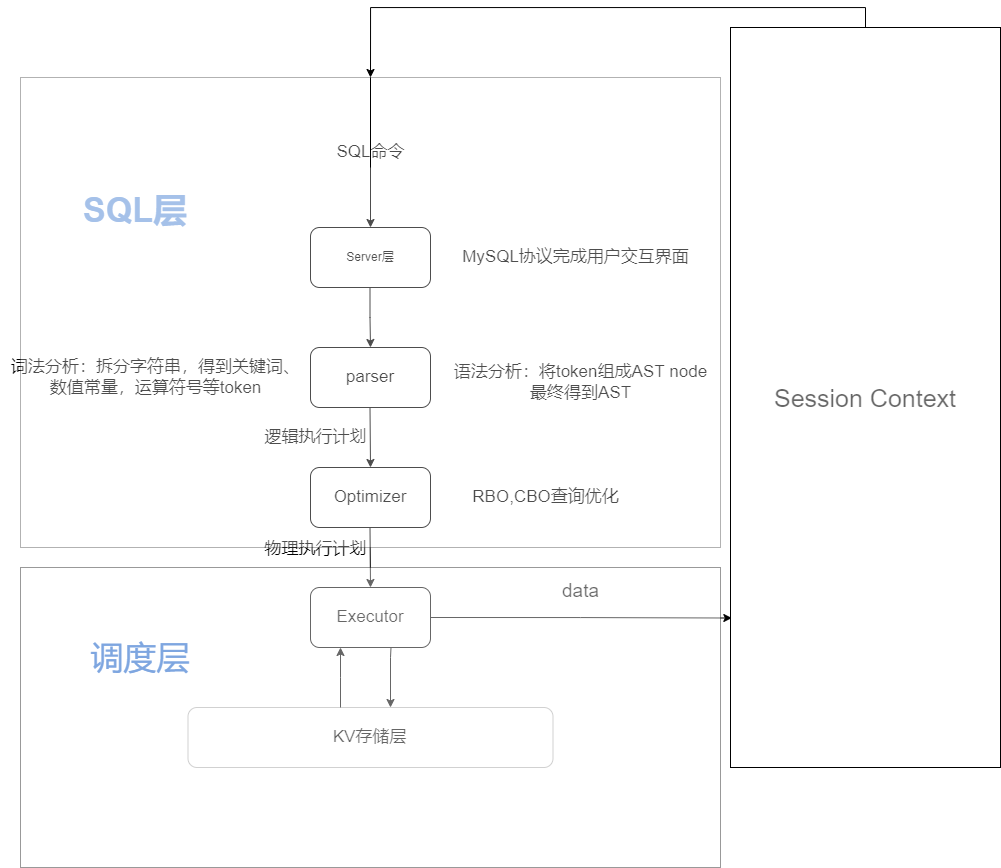

The diagram above was exported from draw.io. Its source (the exported page's mxGraphModel, read from the mxfile embedded in the PNG):
<mxGraphModel dx="1221" dy="1841" grid="1" gridSize="10" guides="1" tooltips="1" connect="1" arrows="1" fold="1" page="1" pageScale="1" pageWidth="827" pageHeight="1169" math="0" shadow="0">
  <root>
    <mxCell id="0" />
    <mxCell id="1" parent="0" />
    <mxCell id="WQvVB5yEsIbyyz-ORUk5-2" value="Server层" style="rounded=1;whiteSpace=wrap;html=1;" vertex="1" parent="1">
      <mxGeometry x="320" y="170" width="120" height="60" as="geometry" />
    </mxCell>
    <mxCell id="WQvVB5yEsIbyyz-ORUk5-3" value="" style="endArrow=classic;html=1;rounded=0;entryX=0.5;entryY=0;entryDx=0;entryDy=0;startArrow=none;" edge="1" parent="1" source="WQvVB5yEsIbyyz-ORUk5-16" target="WQvVB5yEsIbyyz-ORUk5-2">
      <mxGeometry width="50" height="50" relative="1" as="geometry">
        <mxPoint x="380" y="110" as="sourcePoint" />
        <mxPoint x="379.5" y="160" as="targetPoint" />
      </mxGeometry>
    </mxCell>
    <mxCell id="WQvVB5yEsIbyyz-ORUk5-4" value="SQL命令" style="text;html=1;align=center;verticalAlign=middle;resizable=0;points=[];autosize=1;strokeColor=none;fillColor=none;fontSize=17;" vertex="1" parent="1">
      <mxGeometry x="335" y="80" width="90" height="30" as="geometry" />
    </mxCell>
    <mxCell id="WQvVB5yEsIbyyz-ORUk5-5" value="MySQL协议完成用户交互界面" style="text;html=1;align=center;verticalAlign=middle;resizable=0;points=[];autosize=1;strokeColor=none;fillColor=none;fontSize=17;" vertex="1" parent="1">
      <mxGeometry x="460" y="185" width="250" height="30" as="geometry" />
    </mxCell>
    <mxCell id="WQvVB5yEsIbyyz-ORUk5-6" value="" style="endArrow=classic;html=1;rounded=0;fontSize=17;" edge="1" parent="1">
      <mxGeometry width="50" height="50" relative="1" as="geometry">
        <mxPoint x="379.5" y="230" as="sourcePoint" />
        <mxPoint x="380" y="290" as="targetPoint" />
        <Array as="points">
          <mxPoint x="379.5" y="260" />
        </Array>
      </mxGeometry>
    </mxCell>
    <mxCell id="WQvVB5yEsIbyyz-ORUk5-7" value="parser" style="rounded=1;whiteSpace=wrap;html=1;fontSize=17;" vertex="1" parent="1">
      <mxGeometry x="320" y="290" width="120" height="60" as="geometry" />
    </mxCell>
    <mxCell id="WQvVB5yEsIbyyz-ORUk5-8" value="词法分析：拆分字符串，得到关键词、&lt;br&gt;数值常量，运算符号等token" style="text;html=1;align=center;verticalAlign=middle;resizable=0;points=[];autosize=1;strokeColor=none;fillColor=none;fontSize=17;" vertex="1" parent="1">
      <mxGeometry x="10" y="295" width="310" height="50" as="geometry" />
    </mxCell>
    <mxCell id="WQvVB5yEsIbyyz-ORUk5-9" value="语法分析：将token组成AST node&lt;br&gt;最终得到AST" style="text;html=1;align=center;verticalAlign=middle;resizable=0;points=[];autosize=1;strokeColor=none;fillColor=none;fontSize=17;" vertex="1" parent="1">
      <mxGeometry x="450" y="300" width="280" height="50" as="geometry" />
    </mxCell>
    <mxCell id="WQvVB5yEsIbyyz-ORUk5-10" value="" style="endArrow=classic;html=1;rounded=0;fontSize=17;" edge="1" parent="1">
      <mxGeometry width="50" height="50" relative="1" as="geometry">
        <mxPoint x="379.5" y="350" as="sourcePoint" />
        <mxPoint x="380" y="410" as="targetPoint" />
      </mxGeometry>
    </mxCell>
    <mxCell id="WQvVB5yEsIbyyz-ORUk5-11" value="Optimizer" style="rounded=1;whiteSpace=wrap;html=1;fontSize=17;" vertex="1" parent="1">
      <mxGeometry x="320" y="410" width="120" height="60" as="geometry" />
    </mxCell>
    <mxCell id="WQvVB5yEsIbyyz-ORUk5-12" value="RBO,CBO查询优化" style="text;html=1;align=center;verticalAlign=middle;resizable=0;points=[];autosize=1;strokeColor=none;fillColor=none;fontSize=17;" vertex="1" parent="1">
      <mxGeometry x="470" y="425" width="170" height="30" as="geometry" />
    </mxCell>
    <mxCell id="WQvVB5yEsIbyyz-ORUk5-13" value="逻辑执行计划" style="text;html=1;align=center;verticalAlign=middle;resizable=0;points=[];autosize=1;strokeColor=none;fillColor=none;fontSize=17;" vertex="1" parent="1">
      <mxGeometry x="260" y="365" width="130" height="30" as="geometry" />
    </mxCell>
    <mxCell id="WQvVB5yEsIbyyz-ORUk5-14" value="" style="endArrow=classic;html=1;rounded=0;fontSize=17;" edge="1" parent="1">
      <mxGeometry width="50" height="50" relative="1" as="geometry">
        <mxPoint x="379.5" y="470" as="sourcePoint" />
        <mxPoint x="380" y="530" as="targetPoint" />
      </mxGeometry>
    </mxCell>
    <mxCell id="WQvVB5yEsIbyyz-ORUk5-42" style="edgeStyle=orthogonalEdgeStyle;rounded=0;orthogonalLoop=1;jettySize=auto;html=1;exitX=1;exitY=0.5;exitDx=0;exitDy=0;entryX=0.005;entryY=0.798;entryDx=0;entryDy=0;entryPerimeter=0;fontSize=25;fontColor=#000000;" edge="1" parent="1" source="WQvVB5yEsIbyyz-ORUk5-15" target="WQvVB5yEsIbyyz-ORUk5-32">
      <mxGeometry relative="1" as="geometry" />
    </mxCell>
    <mxCell id="WQvVB5yEsIbyyz-ORUk5-15" value="Executor" style="rounded=1;whiteSpace=wrap;html=1;fontSize=17;" vertex="1" parent="1">
      <mxGeometry x="320" y="530" width="120" height="60" as="geometry" />
    </mxCell>
    <mxCell id="WQvVB5yEsIbyyz-ORUk5-17" value="" style="rounded=0;whiteSpace=wrap;html=1;labelBackgroundColor=none;labelBorderColor=none;fontSize=17;opacity=0;strokeWidth=12;sketch=0;shadow=0;" vertex="1" parent="1">
      <mxGeometry x="350" y="170" width="120" height="60" as="geometry" />
    </mxCell>
    <mxCell id="WQvVB5yEsIbyyz-ORUk5-19" style="edgeStyle=orthogonalEdgeStyle;rounded=0;orthogonalLoop=1;jettySize=auto;html=1;exitX=0.5;exitY=1;exitDx=0;exitDy=0;fontSize=17;" edge="1" parent="1" source="WQvVB5yEsIbyyz-ORUk5-16" target="WQvVB5yEsIbyyz-ORUk5-16">
      <mxGeometry relative="1" as="geometry" />
    </mxCell>
    <mxCell id="WQvVB5yEsIbyyz-ORUk5-20" value="SQL层" style="rounded=1;whiteSpace=wrap;html=1;shadow=0;glass=0;labelBackgroundColor=none;labelBorderColor=none;sketch=0;fontSize=34;strokeWidth=1;opacity=0;fontStyle=1;fontColor=#7EA6E0;" vertex="1" parent="1">
      <mxGeometry x="50" y="90" width="190" height="125" as="geometry" />
    </mxCell>
    <mxCell id="WQvVB5yEsIbyyz-ORUk5-21" value="&lt;font style=&quot;font-size: 17px;&quot; color=&quot;#000000&quot;&gt;物理执行计划&lt;/font&gt;" style="text;html=1;align=center;verticalAlign=middle;resizable=0;points=[];autosize=1;strokeColor=none;fillColor=none;fontSize=34;fontColor=#7EA6E0;" vertex="1" parent="1">
      <mxGeometry x="260" y="460" width="130" height="50" as="geometry" />
    </mxCell>
    <mxCell id="WQvVB5yEsIbyyz-ORUk5-24" value="" style="endArrow=classic;html=1;rounded=0;fontSize=17;fontColor=#000000;" edge="1" parent="1">
      <mxGeometry width="50" height="50" relative="1" as="geometry">
        <mxPoint x="400.5" y="590" as="sourcePoint" />
        <mxPoint x="400" y="650" as="targetPoint" />
        <Array as="points">
          <mxPoint x="400" y="600" />
        </Array>
      </mxGeometry>
    </mxCell>
    <mxCell id="WQvVB5yEsIbyyz-ORUk5-25" value="KV存储层" style="rounded=1;whiteSpace=wrap;html=1;shadow=0;glass=0;labelBackgroundColor=none;labelBorderColor=none;sketch=0;fontSize=17;fontColor=#000000;strokeWidth=1;opacity=30;" vertex="1" parent="1">
      <mxGeometry x="197.5" y="650" width="365" height="60" as="geometry" />
    </mxCell>
    <mxCell id="WQvVB5yEsIbyyz-ORUk5-29" value="" style="endArrow=classic;html=1;rounded=0;fontSize=17;fontColor=#000000;" edge="1" parent="1">
      <mxGeometry width="50" height="50" relative="1" as="geometry">
        <mxPoint x="350" y="650" as="sourcePoint" />
        <mxPoint x="350" y="590" as="targetPoint" />
        <Array as="points">
          <mxPoint x="350" y="620" />
        </Array>
      </mxGeometry>
    </mxCell>
    <mxCell id="WQvVB5yEsIbyyz-ORUk5-40" style="edgeStyle=orthogonalEdgeStyle;rounded=0;orthogonalLoop=1;jettySize=auto;html=1;exitX=0.5;exitY=0;exitDx=0;exitDy=0;entryX=0.5;entryY=0;entryDx=0;entryDy=0;fontSize=25;fontColor=#000000;" edge="1" parent="1" source="WQvVB5yEsIbyyz-ORUk5-32" target="WQvVB5yEsIbyyz-ORUk5-16">
      <mxGeometry relative="1" as="geometry" />
    </mxCell>
    <mxCell id="WQvVB5yEsIbyyz-ORUk5-32" value="&lt;font style=&quot;font-size: 25px;&quot;&gt;Session Context&lt;/font&gt;" style="rounded=0;whiteSpace=wrap;html=1;shadow=0;glass=0;labelBackgroundColor=none;labelBorderColor=none;sketch=0;fontSize=25;fontColor=#000000;strokeWidth=1;fontStyle=0;textOpacity=60;" vertex="1" parent="1">
      <mxGeometry x="740" y="-30" width="270" height="740" as="geometry" />
    </mxCell>
    <mxCell id="WQvVB5yEsIbyyz-ORUk5-16" value="" style="rounded=0;whiteSpace=wrap;html=1;fontSize=17;labelBackgroundColor=none;labelBorderColor=none;shadow=0;glass=0;sketch=0;opacity=30;" vertex="1" parent="1">
      <mxGeometry x="30" y="20" width="700" height="470" as="geometry" />
    </mxCell>
    <mxCell id="WQvVB5yEsIbyyz-ORUk5-41" value="" style="endArrow=none;html=1;rounded=0;entryX=0.5;entryY=0;entryDx=0;entryDy=0;" edge="1" parent="1" target="WQvVB5yEsIbyyz-ORUk5-16">
      <mxGeometry width="50" height="50" relative="1" as="geometry">
        <mxPoint x="380" y="110" as="sourcePoint" />
        <mxPoint x="380" y="170" as="targetPoint" />
      </mxGeometry>
    </mxCell>
    <mxCell id="WQvVB5yEsIbyyz-ORUk5-43" value="&lt;font style=&quot;font-size: 19px;&quot;&gt;data&lt;/font&gt;" style="text;html=1;align=center;verticalAlign=middle;resizable=0;points=[];autosize=1;strokeColor=none;fillColor=none;fontSize=25;fontColor=#000000;" vertex="1" parent="1">
      <mxGeometry x="560" y="510" width="60" height="40" as="geometry" />
    </mxCell>
    <mxCell id="WQvVB5yEsIbyyz-ORUk5-45" value="" style="rounded=0;whiteSpace=wrap;html=1;shadow=0;glass=0;labelBackgroundColor=none;labelBorderColor=none;sketch=0;fontSize=19;fontColor=#000000;strokeWidth=1;opacity=40;" vertex="1" parent="1">
      <mxGeometry x="30" y="510" width="700" height="300" as="geometry" />
    </mxCell>
    <mxCell id="WQvVB5yEsIbyyz-ORUk5-47" value="调度层" style="rounded=1;whiteSpace=wrap;html=1;shadow=0;glass=0;labelBackgroundColor=none;labelBorderColor=none;sketch=0;fontSize=33;fontColor=#7EA6E0;strokeWidth=1;opacity=0;" vertex="1" parent="1">
      <mxGeometry x="90" y="570" width="120" height="60" as="geometry" />
    </mxCell>
  </root>
</mxGraphModel>